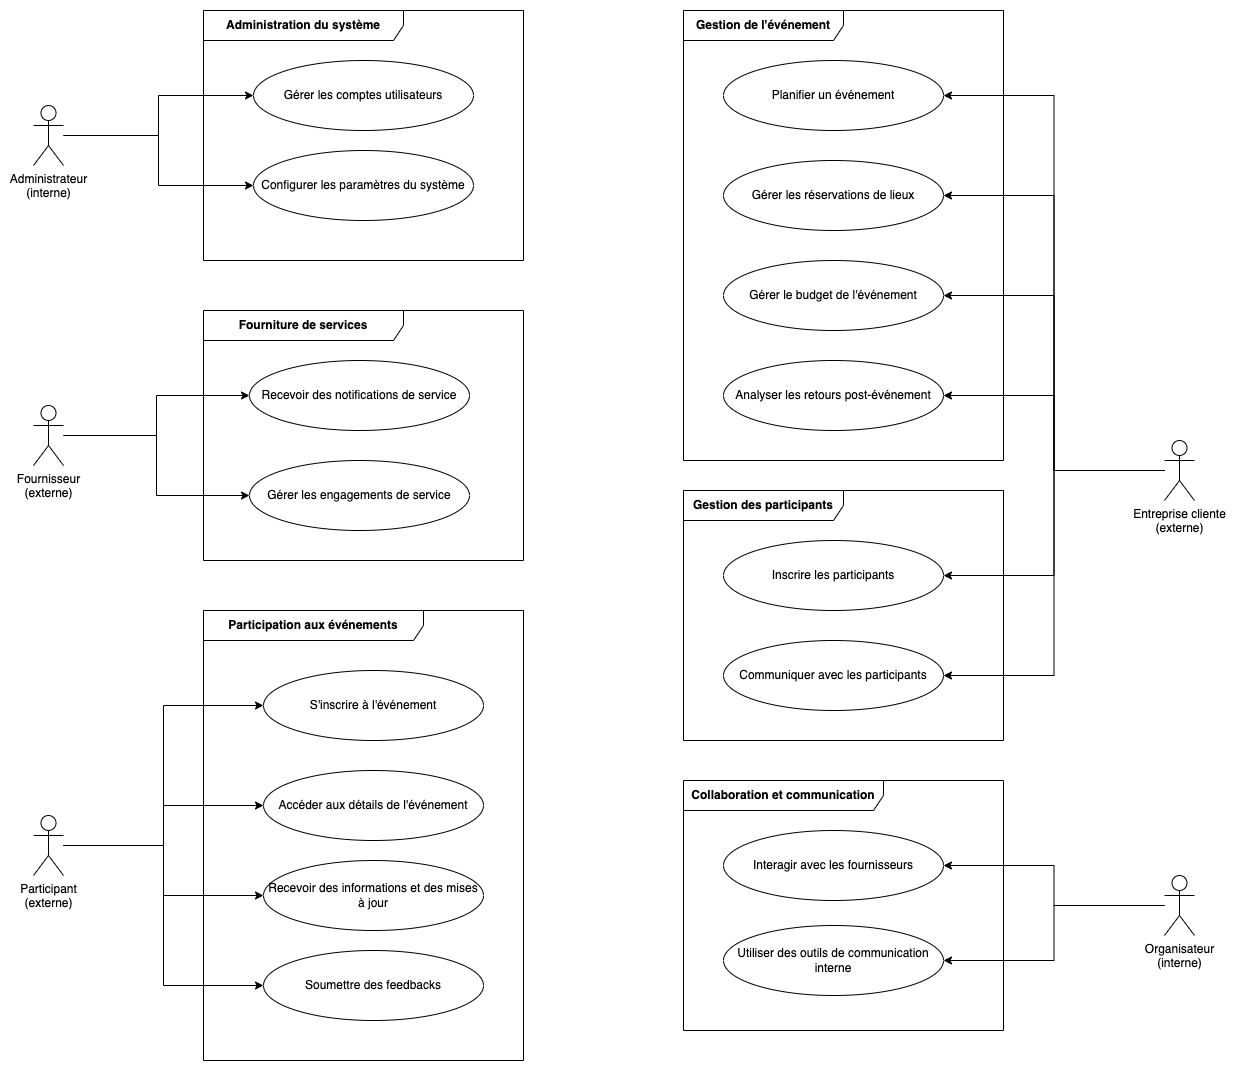

The diagram above was exported from draw.io. Its source (the exported page's mxGraphModel, read from the mxfile embedded in the PNG):
<mxGraphModel dx="1306" dy="2003" grid="1" gridSize="10" guides="1" tooltips="1" connect="1" arrows="1" fold="1" page="1" pageScale="1" pageWidth="827" pageHeight="1169" math="0" shadow="0">
  <root>
    <mxCell id="0" />
    <mxCell id="1" parent="0" />
    <mxCell id="I3yNbvI_W-anKSS0VZ_J-39" style="edgeStyle=orthogonalEdgeStyle;rounded=0;orthogonalLoop=1;jettySize=auto;html=1;entryX=0;entryY=0.5;entryDx=0;entryDy=0;" parent="1" source="I3yNbvI_W-anKSS0VZ_J-1" target="I3yNbvI_W-anKSS0VZ_J-13" edge="1">
      <mxGeometry relative="1" as="geometry" />
    </mxCell>
    <mxCell id="I3yNbvI_W-anKSS0VZ_J-40" style="edgeStyle=orthogonalEdgeStyle;rounded=0;orthogonalLoop=1;jettySize=auto;html=1;entryX=0;entryY=0.5;entryDx=0;entryDy=0;" parent="1" source="I3yNbvI_W-anKSS0VZ_J-1" target="I3yNbvI_W-anKSS0VZ_J-14" edge="1">
      <mxGeometry relative="1" as="geometry" />
    </mxCell>
    <mxCell id="I3yNbvI_W-anKSS0VZ_J-1" value="Administrateur&lt;br&gt;(interne)" style="shape=umlActor;verticalLabelPosition=bottom;verticalAlign=top;html=1;outlineConnect=0;" parent="1" vertex="1">
      <mxGeometry x="110" y="-105" width="30" height="60" as="geometry" />
    </mxCell>
    <mxCell id="I3yNbvI_W-anKSS0VZ_J-49" style="edgeStyle=orthogonalEdgeStyle;rounded=0;orthogonalLoop=1;jettySize=auto;html=1;entryX=1;entryY=0.5;entryDx=0;entryDy=0;" parent="1" source="I3yNbvI_W-anKSS0VZ_J-2" target="I3yNbvI_W-anKSS0VZ_J-31" edge="1">
      <mxGeometry relative="1" as="geometry" />
    </mxCell>
    <mxCell id="I3yNbvI_W-anKSS0VZ_J-50" style="edgeStyle=orthogonalEdgeStyle;rounded=0;orthogonalLoop=1;jettySize=auto;html=1;entryX=1;entryY=0.5;entryDx=0;entryDy=0;" parent="1" source="I3yNbvI_W-anKSS0VZ_J-2" target="I3yNbvI_W-anKSS0VZ_J-32" edge="1">
      <mxGeometry relative="1" as="geometry" />
    </mxCell>
    <mxCell id="I3yNbvI_W-anKSS0VZ_J-2" value="Organisateur&lt;br&gt;(interne)" style="shape=umlActor;verticalLabelPosition=bottom;verticalAlign=top;html=1;outlineConnect=0;" parent="1" vertex="1">
      <mxGeometry x="1241" y="665" width="30" height="60" as="geometry" />
    </mxCell>
    <mxCell id="n2cofynIL0gXf2lMp7zA-1" style="edgeStyle=orthogonalEdgeStyle;rounded=0;orthogonalLoop=1;jettySize=auto;html=1;entryX=1;entryY=0.5;entryDx=0;entryDy=0;" edge="1" parent="1" source="I3yNbvI_W-anKSS0VZ_J-3" target="I3yNbvI_W-anKSS0VZ_J-15">
      <mxGeometry relative="1" as="geometry" />
    </mxCell>
    <mxCell id="n2cofynIL0gXf2lMp7zA-2" style="edgeStyle=orthogonalEdgeStyle;rounded=0;orthogonalLoop=1;jettySize=auto;html=1;entryX=1;entryY=0.5;entryDx=0;entryDy=0;" edge="1" parent="1" source="I3yNbvI_W-anKSS0VZ_J-3" target="I3yNbvI_W-anKSS0VZ_J-16">
      <mxGeometry relative="1" as="geometry" />
    </mxCell>
    <mxCell id="n2cofynIL0gXf2lMp7zA-3" style="edgeStyle=orthogonalEdgeStyle;rounded=0;orthogonalLoop=1;jettySize=auto;html=1;entryX=1;entryY=0.5;entryDx=0;entryDy=0;" edge="1" parent="1" source="I3yNbvI_W-anKSS0VZ_J-3" target="I3yNbvI_W-anKSS0VZ_J-19">
      <mxGeometry relative="1" as="geometry" />
    </mxCell>
    <mxCell id="n2cofynIL0gXf2lMp7zA-4" style="edgeStyle=orthogonalEdgeStyle;rounded=0;orthogonalLoop=1;jettySize=auto;html=1;entryX=1;entryY=0.5;entryDx=0;entryDy=0;" edge="1" parent="1" source="I3yNbvI_W-anKSS0VZ_J-3" target="I3yNbvI_W-anKSS0VZ_J-20">
      <mxGeometry relative="1" as="geometry" />
    </mxCell>
    <mxCell id="n2cofynIL0gXf2lMp7zA-5" style="edgeStyle=orthogonalEdgeStyle;rounded=0;orthogonalLoop=1;jettySize=auto;html=1;entryX=1;entryY=0.5;entryDx=0;entryDy=0;" edge="1" parent="1" source="I3yNbvI_W-anKSS0VZ_J-3" target="I3yNbvI_W-anKSS0VZ_J-17">
      <mxGeometry relative="1" as="geometry" />
    </mxCell>
    <mxCell id="n2cofynIL0gXf2lMp7zA-6" style="edgeStyle=orthogonalEdgeStyle;rounded=0;orthogonalLoop=1;jettySize=auto;html=1;entryX=1;entryY=0.5;entryDx=0;entryDy=0;" edge="1" parent="1" source="I3yNbvI_W-anKSS0VZ_J-3" target="I3yNbvI_W-anKSS0VZ_J-18">
      <mxGeometry relative="1" as="geometry" />
    </mxCell>
    <mxCell id="I3yNbvI_W-anKSS0VZ_J-3" value="Entreprise cliente&lt;br&gt;(externe)" style="shape=umlActor;verticalLabelPosition=bottom;verticalAlign=top;html=1;outlineConnect=0;" parent="1" vertex="1">
      <mxGeometry x="1241" y="230" width="30" height="60" as="geometry" />
    </mxCell>
    <mxCell id="I3yNbvI_W-anKSS0VZ_J-47" style="edgeStyle=orthogonalEdgeStyle;rounded=0;orthogonalLoop=1;jettySize=auto;html=1;entryX=0;entryY=0.5;entryDx=0;entryDy=0;" parent="1" source="I3yNbvI_W-anKSS0VZ_J-4" target="I3yNbvI_W-anKSS0VZ_J-24" edge="1">
      <mxGeometry relative="1" as="geometry" />
    </mxCell>
    <mxCell id="I3yNbvI_W-anKSS0VZ_J-48" style="edgeStyle=orthogonalEdgeStyle;rounded=0;orthogonalLoop=1;jettySize=auto;html=1;entryX=0;entryY=0.5;entryDx=0;entryDy=0;" parent="1" source="I3yNbvI_W-anKSS0VZ_J-4" target="I3yNbvI_W-anKSS0VZ_J-25" edge="1">
      <mxGeometry relative="1" as="geometry" />
    </mxCell>
    <mxCell id="I3yNbvI_W-anKSS0VZ_J-4" value="Fournisseur&lt;br&gt;(externe)" style="shape=umlActor;verticalLabelPosition=bottom;verticalAlign=top;html=1;outlineConnect=0;" parent="1" vertex="1">
      <mxGeometry x="110" y="195" width="30" height="60" as="geometry" />
    </mxCell>
    <mxCell id="I3yNbvI_W-anKSS0VZ_J-55" style="edgeStyle=orthogonalEdgeStyle;rounded=0;orthogonalLoop=1;jettySize=auto;html=1;entryX=0;entryY=0.5;entryDx=0;entryDy=0;" parent="1" source="I3yNbvI_W-anKSS0VZ_J-7" target="I3yNbvI_W-anKSS0VZ_J-22" edge="1">
      <mxGeometry relative="1" as="geometry" />
    </mxCell>
    <mxCell id="I3yNbvI_W-anKSS0VZ_J-56" style="edgeStyle=orthogonalEdgeStyle;rounded=0;orthogonalLoop=1;jettySize=auto;html=1;entryX=0;entryY=0.5;entryDx=0;entryDy=0;" parent="1" source="I3yNbvI_W-anKSS0VZ_J-7" target="I3yNbvI_W-anKSS0VZ_J-21" edge="1">
      <mxGeometry relative="1" as="geometry" />
    </mxCell>
    <mxCell id="I3yNbvI_W-anKSS0VZ_J-57" style="edgeStyle=orthogonalEdgeStyle;rounded=0;orthogonalLoop=1;jettySize=auto;html=1;entryX=0;entryY=0.5;entryDx=0;entryDy=0;" parent="1" source="I3yNbvI_W-anKSS0VZ_J-7" target="I3yNbvI_W-anKSS0VZ_J-26" edge="1">
      <mxGeometry relative="1" as="geometry" />
    </mxCell>
    <mxCell id="I3yNbvI_W-anKSS0VZ_J-58" style="edgeStyle=orthogonalEdgeStyle;rounded=0;orthogonalLoop=1;jettySize=auto;html=1;entryX=0;entryY=0.5;entryDx=0;entryDy=0;" parent="1" source="I3yNbvI_W-anKSS0VZ_J-7" target="I3yNbvI_W-anKSS0VZ_J-23" edge="1">
      <mxGeometry relative="1" as="geometry" />
    </mxCell>
    <mxCell id="I3yNbvI_W-anKSS0VZ_J-7" value="Participant&lt;div&gt;(externe)&lt;/div&gt;" style="shape=umlActor;verticalLabelPosition=bottom;verticalAlign=top;html=1;outlineConnect=0;" parent="1" vertex="1">
      <mxGeometry x="110" y="605" width="30" height="60" as="geometry" />
    </mxCell>
    <mxCell id="I3yNbvI_W-anKSS0VZ_J-13" value="Gérer les comptes utilisateurs" style="ellipse;html=1;whiteSpace=wrap;" parent="1" vertex="1">
      <mxGeometry x="330" y="-150" width="220" height="70" as="geometry" />
    </mxCell>
    <mxCell id="I3yNbvI_W-anKSS0VZ_J-14" value="Configurer les paramètres du système" style="ellipse;html=1;whiteSpace=wrap;" parent="1" vertex="1">
      <mxGeometry x="330" y="-60" width="220" height="70" as="geometry" />
    </mxCell>
    <mxCell id="I3yNbvI_W-anKSS0VZ_J-24" value="Recevoir des notifications de service" style="ellipse;html=1;whiteSpace=wrap;" parent="1" vertex="1">
      <mxGeometry x="326" y="150" width="220" height="70" as="geometry" />
    </mxCell>
    <mxCell id="I3yNbvI_W-anKSS0VZ_J-25" value="Gérer les engagements de service" style="ellipse;html=1;whiteSpace=wrap;" parent="1" vertex="1">
      <mxGeometry x="326" y="250" width="220" height="70" as="geometry" />
    </mxCell>
    <mxCell id="I3yNbvI_W-anKSS0VZ_J-29" value="&lt;b&gt;Gestion de l'événement&lt;/b&gt;" style="shape=umlFrame;whiteSpace=wrap;html=1;pointerEvents=0;recursiveResize=0;container=1;collapsible=0;width=160;" parent="1" vertex="1">
      <mxGeometry x="760" y="-200" width="320" height="450" as="geometry" />
    </mxCell>
    <mxCell id="I3yNbvI_W-anKSS0VZ_J-15" value="Planifier un événement" style="ellipse;html=1;whiteSpace=wrap;" parent="I3yNbvI_W-anKSS0VZ_J-29" vertex="1">
      <mxGeometry x="40" y="50" width="220" height="70" as="geometry" />
    </mxCell>
    <mxCell id="I3yNbvI_W-anKSS0VZ_J-16" value="Gérer les réservations de lieux" style="ellipse;html=1;whiteSpace=wrap;" parent="I3yNbvI_W-anKSS0VZ_J-29" vertex="1">
      <mxGeometry x="40" y="150" width="220" height="70" as="geometry" />
    </mxCell>
    <mxCell id="I3yNbvI_W-anKSS0VZ_J-20" value="Analyser les retours post-événement" style="ellipse;html=1;whiteSpace=wrap;" parent="I3yNbvI_W-anKSS0VZ_J-29" vertex="1">
      <mxGeometry x="40" y="350" width="220" height="70" as="geometry" />
    </mxCell>
    <mxCell id="I3yNbvI_W-anKSS0VZ_J-19" value="Gérer le budget de l'événement" style="ellipse;html=1;whiteSpace=wrap;" parent="I3yNbvI_W-anKSS0VZ_J-29" vertex="1">
      <mxGeometry x="40" y="250" width="220" height="70" as="geometry" />
    </mxCell>
    <mxCell id="I3yNbvI_W-anKSS0VZ_J-30" value="&lt;b&gt;Gestion des participants&lt;/b&gt;" style="shape=umlFrame;whiteSpace=wrap;html=1;pointerEvents=0;recursiveResize=0;container=1;collapsible=0;width=160;" parent="1" vertex="1">
      <mxGeometry x="760" y="280" width="320" height="250" as="geometry" />
    </mxCell>
    <mxCell id="I3yNbvI_W-anKSS0VZ_J-17" value="Inscrire les participants" style="ellipse;html=1;whiteSpace=wrap;" parent="I3yNbvI_W-anKSS0VZ_J-30" vertex="1">
      <mxGeometry x="40" y="50" width="220" height="70" as="geometry" />
    </mxCell>
    <mxCell id="I3yNbvI_W-anKSS0VZ_J-18" value="Communiquer avec les participants" style="ellipse;html=1;whiteSpace=wrap;" parent="I3yNbvI_W-anKSS0VZ_J-30" vertex="1">
      <mxGeometry x="40" y="150" width="220" height="70" as="geometry" />
    </mxCell>
    <mxCell id="I3yNbvI_W-anKSS0VZ_J-33" value="&lt;b&gt;Collaboration et communication&lt;/b&gt;" style="shape=umlFrame;whiteSpace=wrap;html=1;pointerEvents=0;recursiveResize=0;container=1;collapsible=0;width=200;height=30;" parent="1" vertex="1">
      <mxGeometry x="760" y="570" width="320" height="250" as="geometry" />
    </mxCell>
    <mxCell id="I3yNbvI_W-anKSS0VZ_J-31" value="Interagir avec les fournisseurs" style="ellipse;html=1;whiteSpace=wrap;" parent="I3yNbvI_W-anKSS0VZ_J-33" vertex="1">
      <mxGeometry x="40" y="50" width="220" height="70" as="geometry" />
    </mxCell>
    <mxCell id="I3yNbvI_W-anKSS0VZ_J-32" value="Utiliser des outils de communication interne" style="ellipse;html=1;whiteSpace=wrap;" parent="I3yNbvI_W-anKSS0VZ_J-33" vertex="1">
      <mxGeometry x="40" y="145" width="220" height="70" as="geometry" />
    </mxCell>
    <mxCell id="I3yNbvI_W-anKSS0VZ_J-34" value="&lt;b&gt;Administration du système&lt;/b&gt;" style="shape=umlFrame;whiteSpace=wrap;html=1;pointerEvents=0;recursiveResize=0;container=1;collapsible=0;width=200;height=30;" parent="1" vertex="1">
      <mxGeometry x="280" y="-200" width="320" height="250" as="geometry" />
    </mxCell>
    <mxCell id="I3yNbvI_W-anKSS0VZ_J-35" value="&lt;b&gt;Participation aux événements&lt;/b&gt;" style="shape=umlFrame;whiteSpace=wrap;html=1;pointerEvents=0;recursiveResize=0;container=1;collapsible=0;width=220;height=30;" parent="1" vertex="1">
      <mxGeometry x="280" y="400" width="320" height="450" as="geometry" />
    </mxCell>
    <mxCell id="I3yNbvI_W-anKSS0VZ_J-21" value="Accéder aux détails de l'événement" style="ellipse;html=1;whiteSpace=wrap;" parent="I3yNbvI_W-anKSS0VZ_J-35" vertex="1">
      <mxGeometry x="60" y="160" width="220" height="70" as="geometry" />
    </mxCell>
    <mxCell id="I3yNbvI_W-anKSS0VZ_J-22" value="S'inscrire à l'événement" style="ellipse;html=1;whiteSpace=wrap;" parent="I3yNbvI_W-anKSS0VZ_J-35" vertex="1">
      <mxGeometry x="60" y="60" width="220" height="70" as="geometry" />
    </mxCell>
    <mxCell id="I3yNbvI_W-anKSS0VZ_J-23" value="Soumettre des feedbacks" style="ellipse;html=1;whiteSpace=wrap;" parent="I3yNbvI_W-anKSS0VZ_J-35" vertex="1">
      <mxGeometry x="60" y="340" width="220" height="70" as="geometry" />
    </mxCell>
    <mxCell id="I3yNbvI_W-anKSS0VZ_J-26" value="Recevoir des informations et des mises à jour" style="ellipse;html=1;whiteSpace=wrap;" parent="I3yNbvI_W-anKSS0VZ_J-35" vertex="1">
      <mxGeometry x="60" y="250" width="220" height="70" as="geometry" />
    </mxCell>
    <mxCell id="I3yNbvI_W-anKSS0VZ_J-38" value="&lt;b&gt;Fourniture de services&lt;/b&gt;" style="shape=umlFrame;whiteSpace=wrap;html=1;pointerEvents=0;recursiveResize=0;container=1;collapsible=0;width=200;height=30;" parent="1" vertex="1">
      <mxGeometry x="280" y="100" width="320" height="250" as="geometry" />
    </mxCell>
  </root>
</mxGraphModel>